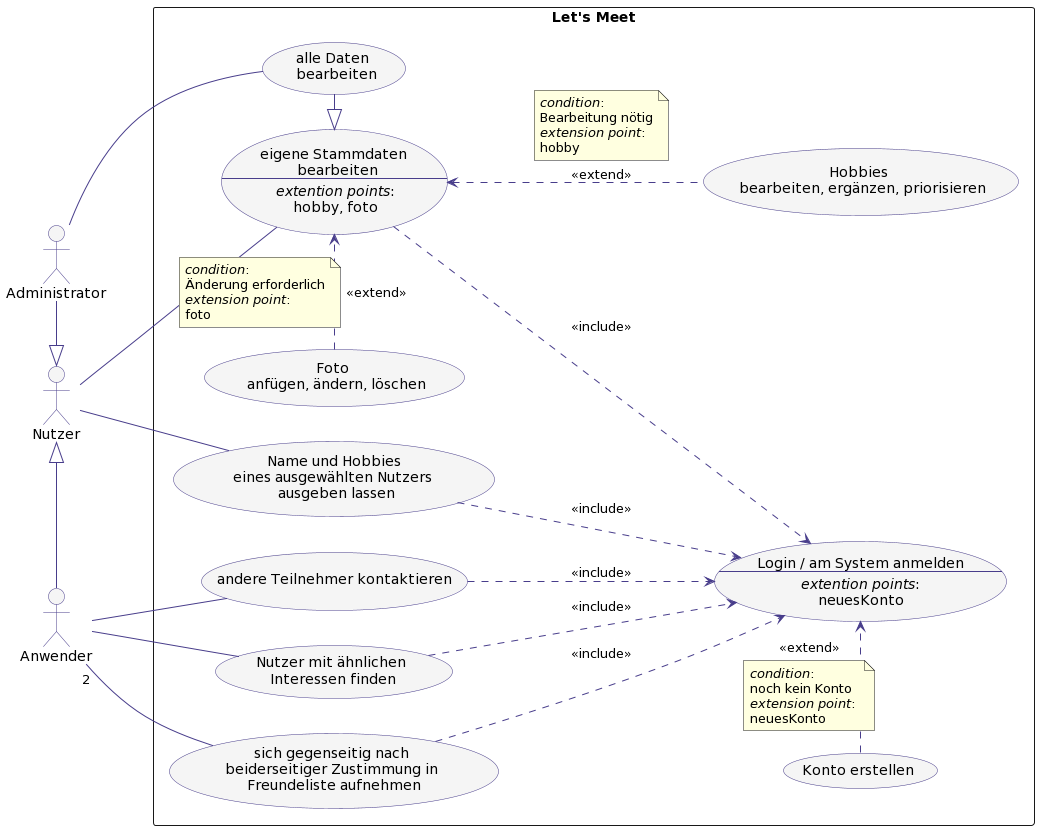

The diagram above was rendered by PlantUML. Its source (embedded in the PNG):
@startuml
skinparam DefaultFontName "Lucida Sans Typewriter"

skinparam UseCase{
    BorderColor DarkSlateBlue
    BackgroundColor whitesmoke
}
skinparam Note{
    BorderColor DarkSlateBlue
    BackgroundColor LightYellow
}

skinparam Actor{
    BorderColor DarkSlateBlue
    BackgroundColor whitesmoke
}

skinparam ArrowColor DarkSlateBlue
left to right direction

actor :Nutzer: as nutzer
actor :Anwender: as anwender
actor :Administrator: as admin


rectangle "Let's Meet" {
 usecase (Name und Hobbies\n eines ausgewählten Nutzers  \n ausgeben lassen) as ansehen
 usecase bearbeiten as "eigene Stammdaten \n bearbeiten
 --
 <i>extention points</i>:
 hobby, foto" 
 usecase (Hobbies \n bearbeiten, ergänzen, priorisieren) as hobbies
 usecase (Foto \n anfügen, ändern, löschen) as foto
 usecase (andere Teilnehmer kontaktieren) as kontaktieren
 usecase (alle Daten \n bearbeiten) as alleBearbeiten
 usecase (Nutzer mit ähnlichen\n Interessen finden) as nutzerFinden
 usecase login as "Login / am System anmelden
  --
 <i>extention points</i>:
 neuesKonto" 
 usecase (Konto erstellen) as neuesKonto
 usecase (sich gegenseitig nach \nbeiderseitiger Zustimmung in \nFreundeliste aufnehmen) as freund
 
 nutzer -- bearbeiten
 nutzer -- ansehen
 anwender -- nutzerFinden
 anwender -- kontaktieren
 admin -- alleBearbeiten

 
 bearbeiten <|-right- alleBearbeiten
 
 ansehen ..> login : <<include>>
 bearbeiten ..> login : <<include>>
  kontaktieren ..> login : <<include>>
 nutzerFinden ..> login : <<include>>
 freund ..> login : <<include>>
 anwender "  2" --  freund
 
 
 neuesKonto .right.> login : <<extend>>
 note bottom on link
 <i>condition</i>: 
 noch kein Konto
 <i>extension point</i>: 
 neuesKonto
 end note
 
 hobbies .up.> bearbeiten: <<extend>>
 note top on link
 <i>condition</i>: 
 Bearbeitung nötig
 <i>extension point</i>: 
 hobby
 end note
 
 foto .right..> bearbeiten: <<extend>>
 note left on link
 <i>condition</i>: 
 Änderung erforderlich
 <i>extension point</i>: 
 foto
 end note
 
 nutzer <|-right- anwender
 nutzer <|-left- admin
 
}
@enduml